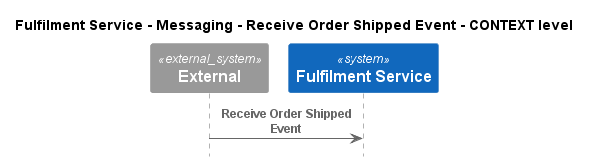

The diagram above was rendered by PlantUML. Its source (embedded in the PNG):
@startuml
!pragma layout smetana
!include ..\..\..\..\..\..\.c4s\C4_Sequence.puml

title Fulfilment Service - Messaging - Receive Order Shipped Event - CONTEXT level

System_Ext(C4InterFlow.SoftwareSystems.ExternalSystem, "External", "")
System(ECommercePlatform.SoftwareSystems.FulfilmentService, "Fulfilment Service", "")

Rel(C4InterFlow.SoftwareSystems.ExternalSystem, ECommercePlatform.SoftwareSystems.FulfilmentService, "Receive Order Shipped Event")


@enduml